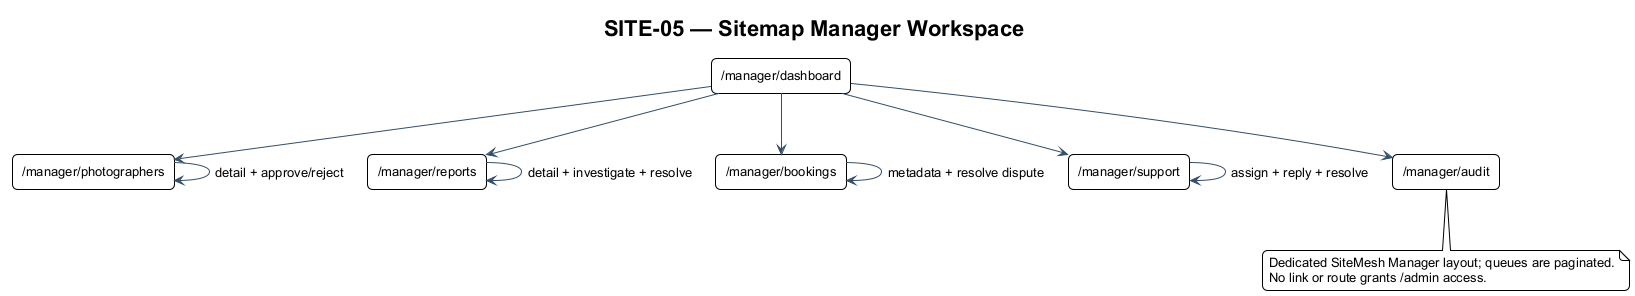

The diagram above was rendered by PlantUML. Its source (embedded in the PNG):
@startuml SITE-05
!include ../theme.puml
title SITE-05 — Sitemap Manager Workspace
rectangle "/manager/dashboard" as Dashboard
rectangle "/manager/photographers" as Photographers
rectangle "/manager/reports" as Reports
rectangle "/manager/bookings" as Bookings
rectangle "/manager/support" as Support
rectangle "/manager/audit" as Audit
Dashboard --> Photographers
Dashboard --> Reports
Dashboard --> Bookings
Dashboard --> Support
Dashboard --> Audit
Photographers --> Photographers : detail + approve/reject
Reports --> Reports : detail + investigate + resolve
Bookings --> Bookings : metadata + resolve dispute
Support --> Support : assign + reply + resolve
note bottom
  Dedicated SiteMesh Manager layout; queues are paginated.
  No link or route grants /admin access.
end note
@enduml